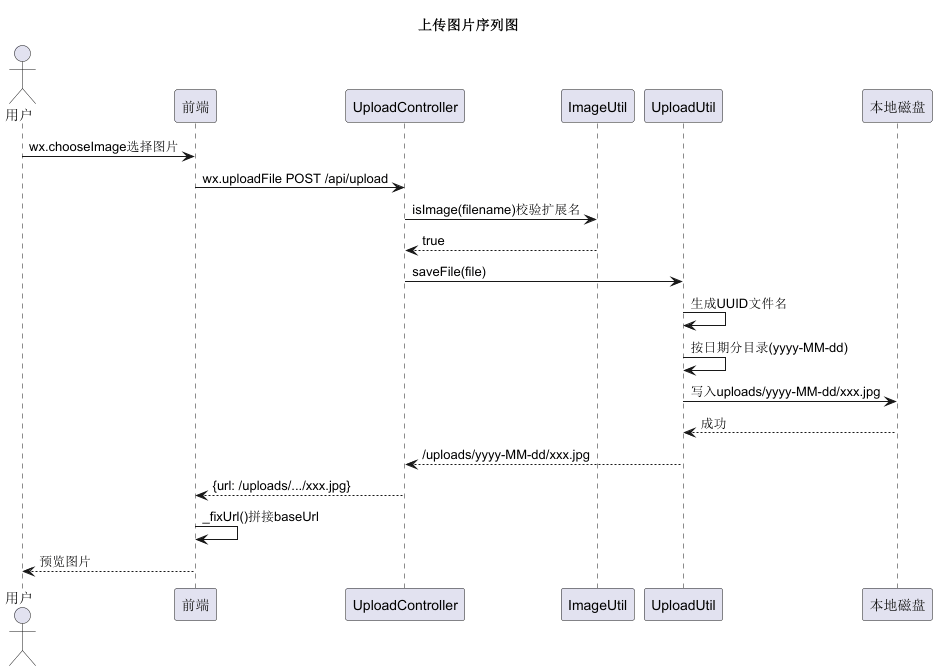

The diagram above was rendered by PlantUML. Its source (embedded in the PNG):
@startuml seq-11-upload
' 序列图11：上传图片
title 上传图片序列图

actor 用户 as User
participant "前端" as Front
participant "UploadController" as Ctrl
participant "ImageUtil" as ImgUtil
participant "UploadUtil" as UpUtil
participant "本地磁盘" as Disk

User -> Front: wx.chooseImage选择图片
Front -> Ctrl: wx.uploadFile POST /api/upload
Ctrl -> ImgUtil: isImage(filename)校验扩展名
ImgUtil --> Ctrl: true
Ctrl -> UpUtil: saveFile(file)
UpUtil -> UpUtil: 生成UUID文件名
UpUtil -> UpUtil: 按日期分目录(yyyy-MM-dd)
UpUtil -> Disk: 写入uploads/yyyy-MM-dd/xxx.jpg
Disk --> UpUtil: 成功
UpUtil --> Ctrl: /uploads/yyyy-MM-dd/xxx.jpg
Ctrl --> Front: {url: /uploads/.../xxx.jpg}
Front -> Front: _fixUrl()拼接baseUrl
Front --> User: 预览图片

@enduml